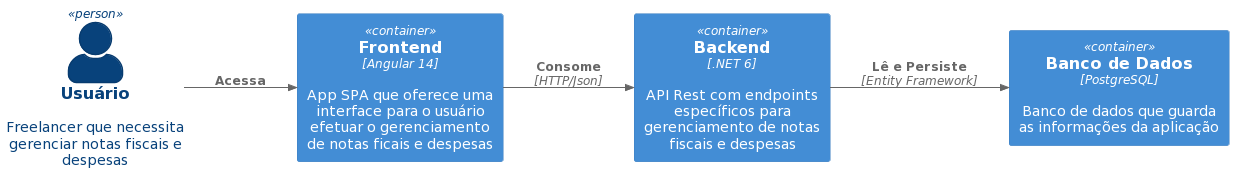

The diagram above was rendered by PlantUML. Its source (embedded in the PNG):
@startuml
!include https://raw.githubusercontent.com/plantuml-stdlib/C4-PlantUML/master/C4_Container.puml

SHOW_PERSON_PORTRAIT()
LAYOUT_LEFT_RIGHT()

Person(user, "Usuário", "Freelancer que necessita gerenciar notas fiscais e despesas")
Container(database, "Banco de Dados", "PostgreSQL", "Banco de dados que guarda as informações da aplicação")
Container(backend, "Backend", ".NET 6", "API Rest com endpoints específicos para gerenciamento de notas fiscais e despesas")
Container(frontend, "Frontend", "Angular 14", "App SPA que oferece uma interface para o usuário efetuar o gerenciamento de notas ficais e despesas")

Rel(user, frontend, "Acessa", "")
Rel(frontend, backend, "Consome", "HTTP/Json")
Rel(backend, database, "Lê e Persiste", "Entity Framework")
@enduml